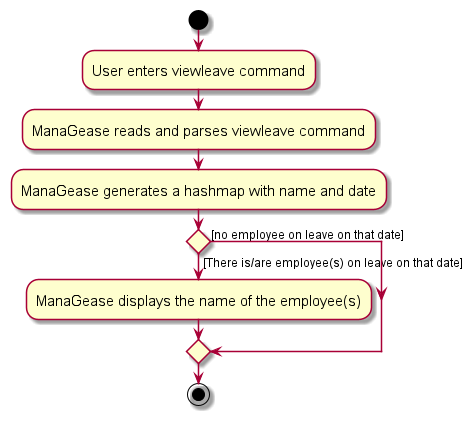

The diagram above was rendered by PlantUML. Its source (embedded in the PNG):
@startuml
skin rose
skinparam ActivityFontSize 15
skinparam ArrowFontSize 12
start
:User enters viewleave command;
:ManaGease reads and parses viewleave command;
:ManaGease generates a hashmap with name and date;

if () then ([There is/are employee(s) on leave on that date])
        :ManaGease displays the name of the employee(s);

else ([no employee on leave on that date])


endif


stop
@enduml